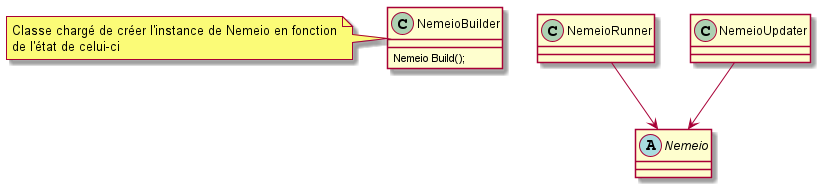

The diagram above was rendered by PlantUML. Its source (embedded in the PNG):
@startuml

    abstract class Nemeio {

    }

    class NemeioRunner {

    }

    class NemeioUpdater {

    }

    class NemeioBuilder {
        Nemeio Build();
    }

    note left of NemeioBuilder
        Classe chargé de créer l'instance de Nemeio en fonction
        de l'état de celui-ci
    end note

    NemeioRunner --> Nemeio
    NemeioUpdater --> Nemeio

@enduml